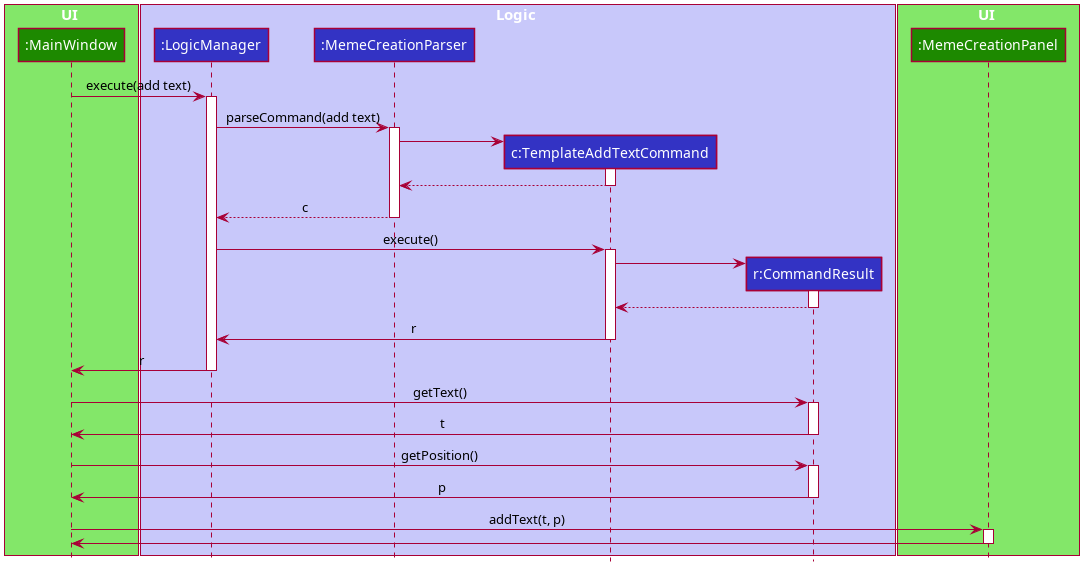

The diagram above was rendered by PlantUML. Its source (embedded in the PNG):
@startuml








skinparam BackgroundColor #FFFFFFF

skinparam Shadowing false

skinparam Class {
    FontColor #FFFFFF
    BorderThickness 1
    BorderColor #FFFFFF
    StereotypeFontColor #FFFFFF
    FontName Arial
}

skinparam Actor {
    BorderColor #000000
    Color #000000
    FontName Arial
}

skinparam Sequence {
    MessageAlign center
    BoxFontSize 15
    BoxPadding 0
    BoxFontColor #FFFFFF
    FontName Arial
}

skinparam Participant {
    FontColor #FFFFFFF
    Padding 20
}

skinparam MinClassWidth 50
skinparam ParticipantPadding 10
skinparam Shadowing false
skinparam DefaultTextAlignment center
skinparam packageStyle Rectangle

hide footbox
hide members
hide circle

box UI #83E769
participant ":MainWindow" as MainWindow #1D8900
end box

box Logic #C8C8FA
participant ":LogicManager" as LogicManager #3333C4
participant ":MemeCreationParser" as MemeCreationParser #3333C4
participant "c:TemplateAddTextCommand" as TemplateAddTextCommand #3333C4
participant "r:CommandResult" as CommandResult #3333C4
end box

box UI #83E769
participant ":MemeCreationPanel" as MemeCreationPanel #1D8900
end box

MainWindow -> LogicManager : execute(add text)
activate LogicManager

LogicManager -> MemeCreationParser : parseCommand(add text)
activate MemeCreationParser

create TemplateAddTextCommand
MemeCreationParser -> TemplateAddTextCommand
activate TemplateAddTextCommand

TemplateAddTextCommand --> MemeCreationParser
deactivate TemplateAddTextCommand

MemeCreationParser --> LogicManager : c
deactivate MemeCreationParser

LogicManager -> TemplateAddTextCommand : execute()
activate TemplateAddTextCommand

create CommandResult
TemplateAddTextCommand -> CommandResult
activate CommandResult
CommandResult ---> TemplateAddTextCommand
deactivate CommandResult
TemplateAddTextCommand -> LogicManager : r
deactivate TemplateAddTextCommand

LogicManager -> MainWindow : r
deactivate LogicManager

MainWindow -> CommandResult : getText()
activate CommandResult
CommandResult -> MainWindow : t
deactivate CommandResult

MainWindow -> CommandResult : getPosition()
activate CommandResult
CommandResult -> MainWindow : p
deactivate CommandResult

MainWindow -> MemeCreationPanel : addText(t, p)
activate MemeCreationPanel
MemeCreationPanel -> MainWindow
deactivate MemeCreationPanel

deactivate MainWindow
@enduml